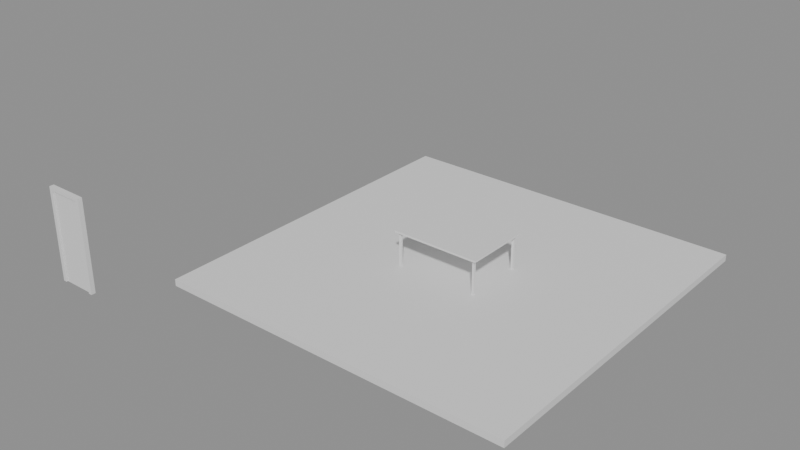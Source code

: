 # Source: e2140_after.blend  (saved by Blender 5.2.44; exported with 4.5.12 LTS)
import bpy
from mathutils import Matrix  # noqa: F401  (used for matrix-valued properties, if any)

bpy.ops.wm.read_factory_settings(use_empty=True)
scene = bpy.context.scene
scene.name = 'Scene'

# ---- materials (node trees are filled in below, after node groups)
mat_concreto_piso = bpy.data.materials.new('Concreto_Piso')
mat_madera_roble = bpy.data.materials.new('Madera_Roble')
mat_metal = bpy.data.materials.new('Metal')
mat_marco_pintura = bpy.data.materials.new('Marco_Pintura')
mat_madera = bpy.data.materials.new('Madera')

# ---- material node trees
mat_concreto_piso.use_nodes = True; mat_concreto_piso.node_tree.nodes.clear()
_N = mat_concreto_piso.node_tree.nodes; _L = mat_concreto_piso.node_tree.links
n0 = _N.new('ShaderNodeBsdfPrincipled'); n0.name = 'Principled BSDF'; n0.location = (-200, 100)
n0.inputs[3].default_value = 1.45
n0.inputs[10].default_value = 0.005
n1 = _N.new('ShaderNodeOutputMaterial'); n1.name = 'Material Output'; n1.location = (200, 100)
_L.new(n0.outputs[0], n1.inputs[0])
n1.is_active_output = True
mat_madera_roble.use_nodes = True; mat_madera_roble.node_tree.nodes.clear()
_N = mat_madera_roble.node_tree.nodes; _L = mat_madera_roble.node_tree.links
n0 = _N.new('ShaderNodeBsdfPrincipled'); n0.name = 'Principled BSDF'; n0.location = (-200, 100)
n0.inputs[3].default_value = 1.45
n0.inputs[10].default_value = 0.005
n1 = _N.new('ShaderNodeOutputMaterial'); n1.name = 'Material Output'; n1.location = (200, 100)
_L.new(n0.outputs[0], n1.inputs[0])
n1.is_active_output = True
mat_metal.use_nodes = True; mat_metal.node_tree.nodes.clear()
_N = mat_metal.node_tree.nodes; _L = mat_metal.node_tree.links
n0 = _N.new('ShaderNodeBsdfPrincipled'); n0.name = 'Principled BSDF'; n0.location = (-200, 100)
n0.inputs[3].default_value = 1.45
n0.inputs[10].default_value = 0.005
n1 = _N.new('ShaderNodeOutputMaterial'); n1.name = 'Material Output'; n1.location = (200, 100)
_L.new(n0.outputs[0], n1.inputs[0])
n1.is_active_output = True
mat_marco_pintura.use_nodes = True; mat_marco_pintura.node_tree.nodes.clear()
_N = mat_marco_pintura.node_tree.nodes; _L = mat_marco_pintura.node_tree.links
n0 = _N.new('ShaderNodeBsdfPrincipled'); n0.name = 'Principled BSDF'; n0.location = (-200, 100)
n0.inputs[3].default_value = 1.45
n0.inputs[10].default_value = 0.005
n1 = _N.new('ShaderNodeOutputMaterial'); n1.name = 'Material Output'; n1.location = (200, 100)
_L.new(n0.outputs[0], n1.inputs[0])
n1.is_active_output = True
mat_madera.use_nodes = True; mat_madera.node_tree.nodes.clear()
_N = mat_madera.node_tree.nodes; _L = mat_madera.node_tree.links
n0 = _N.new('ShaderNodeBsdfPrincipled'); n0.name = 'Principled BSDF'; n0.location = (-200, 100)
n0.inputs[3].default_value = 1.45
n0.inputs[10].default_value = 0.005
n1 = _N.new('ShaderNodeOutputMaterial'); n1.name = 'Material Output'; n1.location = (200, 100)
_L.new(n0.outputs[0], n1.inputs[0])
n1.is_active_output = True

# ---- meshes
me_piso_plaza_mesh = bpy.data.meshes.new('Piso_Plaza_mesh')
me_piso_plaza_mesh.from_pydata([(0.0, 0.0, 0.0), (8.0, 0.0, 0.0), (8.0, 8.0, 0.0), (0.0, 8.0, 0.0), (0.0, 0.0, 0.15), (8.0, 0.0, 0.15), (8.0, 8.0, 0.15), (0.0, 8.0, 0.15)], [], [(0, 3, 2, 1), (4, 5, 6, 7), (1, 2, 6, 5), (3, 0, 4, 7), (2, 3, 7, 6), (0, 1, 5, 4)])
me_piso_plaza_mesh.materials.append(mat_concreto_piso)
me_piso_plaza_mesh.update()
me_mesa_picnic_tablero_mesh = bpy.data.meshes.new('Mesa_Picnic_Tablero_mesh')
me_mesa_picnic_tablero_mesh.from_pydata([(0.0, 0.0, 0.0), (2.0, 0.0, 0.0), (2.0, 1.5, 0.0), (0.0, 1.5, 0.0), (0.0, 0.0, 0.04), (2.0, 0.0, 0.04), (2.0, 1.5, 0.04), (0.0, 1.5, 0.04)], [], [(0, 1, 2, 3), (4, 5, 6, 7), (0, 1, 5, 4), (1, 2, 6, 5), (2, 3, 7, 6), (3, 0, 4, 7)])
me_mesa_picnic_tablero_mesh.materials.append(mat_madera_roble)
me_mesa_picnic_tablero_mesh.update()
me_mesa_picnic_pata_mesh = bpy.data.meshes.new('Mesa_Picnic_Pata_mesh')
me_mesa_picnic_pata_mesh.from_pydata([(0.0, 0.0, 0.0), (0.05, 0.0, 0.0), (0.05, 0.05, 0.0), (0.0, 0.05, 0.0), (0.0, 0.0, 0.76), (0.05, 0.0, 0.76), (0.05, 0.05, 0.76), (0.0, 0.05, 0.76)], [], [(0, 1, 2, 3), (4, 5, 6, 7), (0, 1, 5, 4), (1, 2, 6, 5), (2, 3, 7, 6), (3, 0, 4, 7)])
me_mesa_picnic_pata_mesh.materials.append(mat_metal)
me_mesa_picnic_pata_mesh.update()
me_mesa_picnic_pata_mesh_001 = bpy.data.meshes.new('Mesa_Picnic_Pata_mesh.001')
me_mesa_picnic_pata_mesh_001.from_pydata([(0.0, 0.0, 0.0), (0.05, 0.0, 0.0), (0.05, 0.05, 0.0), (0.0, 0.05, 0.0), (0.0, 0.0, 0.76), (0.05, 0.0, 0.76), (0.05, 0.05, 0.76), (0.0, 0.05, 0.76)], [], [(0, 1, 2, 3), (4, 5, 6, 7), (0, 1, 5, 4), (1, 2, 6, 5), (2, 3, 7, 6), (3, 0, 4, 7)])
me_mesa_picnic_pata_mesh_001.materials.append(mat_metal)
me_mesa_picnic_pata_mesh_001.update()
me_mesa_picnic_pata_mesh_002 = bpy.data.meshes.new('Mesa_Picnic_Pata_mesh.002')
me_mesa_picnic_pata_mesh_002.from_pydata([(0.0, 0.0, 0.0), (0.05, 0.0, 0.0), (0.05, 0.05, 0.0), (0.0, 0.05, 0.0), (0.0, 0.0, 0.76), (0.05, 0.0, 0.76), (0.05, 0.05, 0.76), (0.0, 0.05, 0.76)], [], [(0, 1, 2, 3), (4, 5, 6, 7), (0, 1, 5, 4), (1, 2, 6, 5), (2, 3, 7, 6), (3, 0, 4, 7)])
me_mesa_picnic_pata_mesh_002.materials.append(mat_metal)
me_mesa_picnic_pata_mesh_002.update()
me_mesa_picnic_pata_mesh_003 = bpy.data.meshes.new('Mesa_Picnic_Pata_mesh.003')
me_mesa_picnic_pata_mesh_003.from_pydata([(0.0, 0.0, 0.0), (0.05, 0.0, 0.0), (0.05, 0.05, 0.0), (0.0, 0.05, 0.0), (0.0, 0.0, 0.76), (0.05, 0.0, 0.76), (0.05, 0.05, 0.76), (0.0, 0.05, 0.76)], [], [(0, 1, 2, 3), (4, 5, 6, 7), (0, 1, 5, 4), (1, 2, 6, 5), (2, 3, 7, 6), (3, 0, 4, 7)])
me_mesa_picnic_pata_mesh_003.materials.append(mat_metal)
me_mesa_picnic_pata_mesh_003.update()
me_puerta_nuevo_jamba_izq_mesh = bpy.data.meshes.new('Puerta_Nuevo_Jamba_Izq_mesh')
me_puerta_nuevo_jamba_izq_mesh.from_pydata([(0.0, 0.0, 0.0), (0.08, 0.0, 0.0), (0.08, 0.1, 0.0), (0.0, 0.1, 0.0), (0.0, 0.0, 2.1), (0.08, 0.0, 2.1), (0.08, 0.1, 2.1), (0.0, 0.1, 2.1)], [], [(0, 1, 2, 3), (4, 5, 6, 7), (0, 1, 5, 4), (1, 2, 6, 5), (2, 3, 7, 6), (3, 0, 4, 7)])
me_puerta_nuevo_jamba_izq_mesh.materials.append(mat_marco_pintura)
me_puerta_nuevo_jamba_izq_mesh.update()
me_puerta_nuevo_jamba_der_mesh = bpy.data.meshes.new('Puerta_Nuevo_Jamba_Der_mesh')
me_puerta_nuevo_jamba_der_mesh.from_pydata([(0.0, 0.0, 0.0), (0.08, 0.0, 0.0), (0.08, 0.1, 0.0), (0.0, 0.1, 0.0), (0.0, 0.0, 2.1), (0.08, 0.0, 2.1), (0.08, 0.1, 2.1), (0.0, 0.1, 2.1)], [], [(0, 1, 2, 3), (4, 5, 6, 7), (0, 1, 5, 4), (1, 2, 6, 5), (2, 3, 7, 6), (3, 0, 4, 7)])
me_puerta_nuevo_jamba_der_mesh.materials.append(mat_marco_pintura)
me_puerta_nuevo_jamba_der_mesh.update()
me_puerta_nuevo_dintel_mesh = bpy.data.meshes.new('Puerta_Nuevo_Dintel_mesh')
me_puerta_nuevo_dintel_mesh.from_pydata([(0.0, 0.0, 0.0), (0.74, 0.0, 0.0), (0.74, 0.1, 0.0), (0.0, 0.1, 0.0), (0.0, 0.0, 0.08), (0.74, 0.0, 0.08), (0.74, 0.1, 0.08), (0.0, 0.1, 0.08)], [], [(0, 1, 2, 3), (4, 5, 6, 7), (0, 1, 5, 4), (1, 2, 6, 5), (2, 3, 7, 6), (3, 0, 4, 7)])
me_puerta_nuevo_dintel_mesh.materials.append(mat_marco_pintura)
me_puerta_nuevo_dintel_mesh.update()
me_puerta_nuevo_panel_mesh = bpy.data.meshes.new('Puerta_Nuevo_Panel_mesh')
me_puerta_nuevo_panel_mesh.from_pydata([(0.0, 0.0, 0.0), (0.73, 0.0, 0.0), (0.73, 0.04, 0.0), (0.0, 0.04, 0.0), (0.0, 0.0, 2.01), (0.73, 0.0, 2.01), (0.73, 0.04, 2.01), (0.0, 0.04, 2.01)], [], [(0, 1, 2, 3), (4, 5, 6, 7), (0, 1, 5, 4), (1, 2, 6, 5), (2, 3, 7, 6), (3, 0, 4, 7)])
me_puerta_nuevo_panel_mesh.materials.append(mat_madera)
me_puerta_nuevo_panel_mesh.update()

# ---- objects
ob_piso_plaza_solido = bpy.data.objects.new('Piso_Plaza_Solido', me_piso_plaza_mesh)
ob_piso_plaza = bpy.data.objects.new('Piso_Plaza', None)
ob_mesa_picnic = bpy.data.objects.new('Mesa_Picnic', None)
ob_mesa_picnic_tablero = bpy.data.objects.new('Mesa_Picnic_Tablero', me_mesa_picnic_tablero_mesh)
ob_mesa_picnic_pata = bpy.data.objects.new('Mesa_Picnic_Pata', me_mesa_picnic_pata_mesh)
ob_mesa_picnic_pata_001 = bpy.data.objects.new('Mesa_Picnic_Pata.001', me_mesa_picnic_pata_mesh_001)
ob_mesa_picnic_pata_002 = bpy.data.objects.new('Mesa_Picnic_Pata.002', me_mesa_picnic_pata_mesh_002)
ob_mesa_picnic_pata_003 = bpy.data.objects.new('Mesa_Picnic_Pata.003', me_mesa_picnic_pata_mesh_003)
ob_puerta_nuevo = bpy.data.objects.new('Puerta_Nuevo', None)
ob_puerta_nuevo_jamba_izq = bpy.data.objects.new('Puerta_Nuevo_Jamba_Izq', me_puerta_nuevo_jamba_izq_mesh)
ob_puerta_nuevo_jamba_der = bpy.data.objects.new('Puerta_Nuevo_Jamba_Der', me_puerta_nuevo_jamba_der_mesh)
ob_puerta_nuevo_dintel = bpy.data.objects.new('Puerta_Nuevo_Dintel', me_puerta_nuevo_dintel_mesh)
ob_puerta_nuevo_panel = bpy.data.objects.new('Puerta_Nuevo_Panel', me_puerta_nuevo_panel_mesh)

# ---- transforms, parenting, visibility, modifiers, constraints
ob_piso_plaza_solido.parent = ob_piso_plaza
ob_piso_plaza_solido.location = (0.0, 0.0, 0.0)
ob_piso_plaza.location = (0.0, 0.0, 0.0)
ob_piso_plaza.empty_display_type = 'ARROWS'
ob_mesa_picnic.location = (3.0, 3.25, 0.15)
ob_mesa_picnic.empty_display_type = 'ARROWS'
ob_mesa_picnic_tablero.parent = ob_mesa_picnic
ob_mesa_picnic_tablero.location = (0.0, 0.0, 0.76)
ob_mesa_picnic_pata.parent = ob_mesa_picnic
ob_mesa_picnic_pata.location = (0.06, 0.06, 0.0)
ob_mesa_picnic_pata_001.parent = ob_mesa_picnic
ob_mesa_picnic_pata_001.location = (0.06, 1.39, 0.0)
ob_mesa_picnic_pata_002.parent = ob_mesa_picnic
ob_mesa_picnic_pata_002.location = (1.89, 0.06, 0.0)
ob_mesa_picnic_pata_003.parent = ob_mesa_picnic
ob_mesa_picnic_pata_003.location = (1.89, 1.39, 0.0)
ob_puerta_nuevo.location = (-1.9, -1.3, 0.0)
ob_puerta_nuevo.empty_display_type = 'ARROWS'
ob_puerta_nuevo_jamba_izq.parent = ob_puerta_nuevo
ob_puerta_nuevo_jamba_izq.location = (0.0, 0.0, 0.0)
ob_puerta_nuevo_jamba_der.parent = ob_puerta_nuevo
ob_puerta_nuevo_jamba_der.location = (0.82, 0.0, 0.0)
ob_puerta_nuevo_dintel.parent = ob_puerta_nuevo
ob_puerta_nuevo_dintel.location = (0.08, 0.0, 2.02)
ob_puerta_nuevo_panel.parent = ob_puerta_nuevo
ob_puerta_nuevo_panel.location = (0.085, 0.03, 0.005)

# ---- collection membership
scene.collection.objects.link(ob_piso_plaza_solido)
scene.collection.objects.link(ob_piso_plaza)
scene.collection.objects.link(ob_mesa_picnic)
scene.collection.objects.link(ob_mesa_picnic_tablero)
scene.collection.objects.link(ob_mesa_picnic_pata)
scene.collection.objects.link(ob_mesa_picnic_pata_001)
scene.collection.objects.link(ob_mesa_picnic_pata_002)
scene.collection.objects.link(ob_mesa_picnic_pata_003)
scene.collection.objects.link(ob_puerta_nuevo)
scene.collection.objects.link(ob_puerta_nuevo_jamba_izq)
scene.collection.objects.link(ob_puerta_nuevo_jamba_der)
scene.collection.objects.link(ob_puerta_nuevo_dintel)
scene.collection.objects.link(ob_puerta_nuevo_panel)

# ---- scene / render settings (as saved in the file)
scene.frame_start = 1; scene.frame_end = 250; scene.frame_set(1)
scene.render.engine = 'BLENDER_EEVEE_NEXT'
scene.render.bake_bias = 0.0
scene.render.bake_samples = 0
scene.render.compositor_device = 'GPU'
scene.eevee.use_volume_custom_range = False
scene.eevee.fast_gi_thickness_near = 0.1
scene.eevee.fast_gi_thickness_far = 0.0
scene.eevee.ray_tracing_options.screen_trace_thickness = 0.1
bpy.context.view_layer.update()

# ---- added for rendering (the .blend has no active camera and no usable light): camera, sun + grey world if the file has none
cam_auto = bpy.data.cameras.new('AutoCamera')
cam_auto.lens = 50.0
cam_auto.sensor_width = 36.0
cam_auto.clip_end = 1000.0
ob_auto_camera = bpy.data.objects.new('AutoCamera', cam_auto)
scene.collection.objects.link(ob_auto_camera)
ob_auto_camera.location = (15.7667, -11.91, 11.2234)
ob_auto_camera.rotation_euler = (1.09748, -7.21219e-08, 0.694738)
scene.camera = ob_auto_camera
light_auto_sun = bpy.data.lights.new('AutoSun', 'SUN')
light_auto_sun.energy = 3.0
light_auto_sun.angle = 0.0523599
ob_auto_sun = bpy.data.objects.new('AutoSun', light_auto_sun)
scene.collection.objects.link(ob_auto_sun)
ob_auto_sun.rotation_euler = (0.872665, 0.174533, 0.523599)
if scene.world is None:
    world_auto = bpy.data.worlds.new('AutoWorld')
    world_auto.color = (0.3, 0.3, 0.3)
    scene.world = world_auto
bpy.context.view_layer.update()
